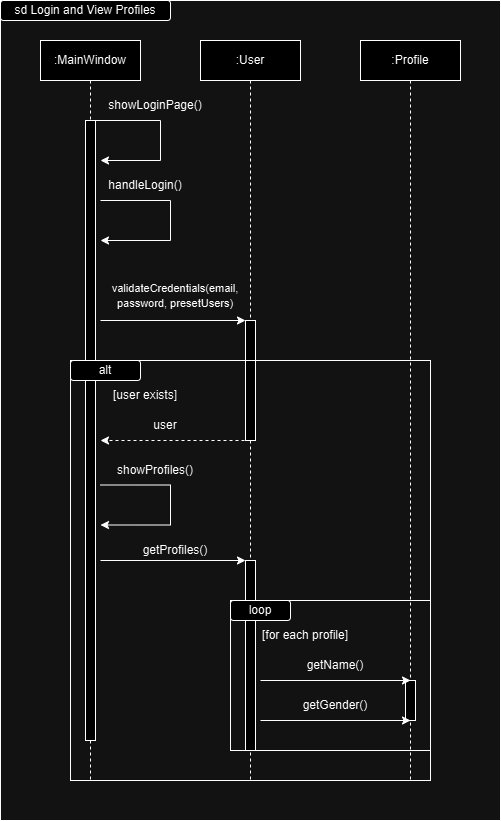

The diagram above was exported from draw.io. Its source (the exported page's mxGraphModel, read from the mxfile embedded in the PNG):
<mxGraphModel dx="1434" dy="772" grid="1" gridSize="10" guides="1" tooltips="1" connect="1" arrows="1" fold="1" page="1" pageScale="1" pageWidth="850" pageHeight="1100" math="0" shadow="0">
  <root>
    <mxCell id="0" />
    <mxCell id="1" parent="0" />
    <mxCell id="aM9ryv3xv72pqoxQDRHE-5" value=":MainWindow" style="shape=umlLifeline;perimeter=lifelinePerimeter;whiteSpace=wrap;html=1;container=0;dropTarget=0;collapsible=0;recursiveResize=0;outlineConnect=0;portConstraint=eastwest;newEdgeStyle={&quot;edgeStyle&quot;:&quot;elbowEdgeStyle&quot;,&quot;elbow&quot;:&quot;vertical&quot;,&quot;curved&quot;:0,&quot;rounded&quot;:0};" parent="1" vertex="1">
      <mxGeometry x="40" y="40" width="100" height="740" as="geometry" />
    </mxCell>
    <mxCell id="aM9ryv3xv72pqoxQDRHE-6" value="" style="html=1;points=[];perimeter=orthogonalPerimeter;outlineConnect=0;targetShapes=umlLifeline;portConstraint=eastwest;newEdgeStyle={&quot;edgeStyle&quot;:&quot;elbowEdgeStyle&quot;,&quot;elbow&quot;:&quot;vertical&quot;,&quot;curved&quot;:0,&quot;rounded&quot;:0};" parent="aM9ryv3xv72pqoxQDRHE-5" vertex="1">
      <mxGeometry x="45" y="80" width="10" height="620" as="geometry" />
    </mxCell>
    <mxCell id="JAwTyXPl-um6qe2AuWOJ-1" value=":User" style="shape=umlLifeline;perimeter=lifelinePerimeter;whiteSpace=wrap;html=1;container=0;dropTarget=0;collapsible=0;recursiveResize=0;outlineConnect=0;portConstraint=eastwest;newEdgeStyle={&quot;edgeStyle&quot;:&quot;elbowEdgeStyle&quot;,&quot;elbow&quot;:&quot;vertical&quot;,&quot;curved&quot;:0,&quot;rounded&quot;:0};" parent="1" vertex="1">
      <mxGeometry x="200" y="40" width="100" height="740" as="geometry" />
    </mxCell>
    <mxCell id="JAwTyXPl-um6qe2AuWOJ-2" value="" style="html=1;points=[];perimeter=orthogonalPerimeter;outlineConnect=0;targetShapes=umlLifeline;portConstraint=eastwest;newEdgeStyle={&quot;edgeStyle&quot;:&quot;elbowEdgeStyle&quot;,&quot;elbow&quot;:&quot;vertical&quot;,&quot;curved&quot;:0,&quot;rounded&quot;:0};" parent="JAwTyXPl-um6qe2AuWOJ-1" vertex="1">
      <mxGeometry x="45" y="520" width="10" height="190" as="geometry" />
    </mxCell>
    <mxCell id="JAwTyXPl-um6qe2AuWOJ-47" value="&lt;span style=&quot;color: rgba(0, 0, 0, 0); font-family: monospace; font-size: 0px; text-align: start;&quot;&gt;%3CmxGraphModel%3E%3Croot%3E%3CmxCell%20id%3D%220%22%2F%3E%3CmxCell%20id%3D%221%22%20parent%3D%220%22%2F%3E%3CmxCell%20id%3D%222%22%20value%3D%22%22%20style%3D%22html%3D1%3Bpoints%3D%5B%5D%3Bperimeter%3DorthogonalPerimeter%3BoutlineConnect%3D0%3BtargetShapes%3DumlLifeline%3BportConstraint%3Deastwest%3BnewEdgeStyle%3D%7B%26quot%3BedgeStyle%26quot%3B%3A%26quot%3BelbowEdgeStyle%26quot%3B%2C%26quot%3Belbow%26quot%3B%3A%26quot%3Bvertical%26quot%3B%2C%26quot%3Bcurved%26quot%3B%3A0%2C%26quot%3Brounded%26quot%3B%3A0%7D%3B%22%20vertex%3D%221%22%20parent%3D%221%22%3E%3CmxGeometry%20x%3D%22435%22%20y%3D%22280%22%20width%3D%2210%22%20height%3D%22120%22%20as%3D%22geometry%22%2F%3E%3C%2FmxCell%3E%3C%2Froot%3E%3C%2FmxGraphModel%3E&lt;/span&gt;&lt;span style=&quot;color: rgba(0, 0, 0, 0); font-family: monospace; font-size: 0px; text-align: start;&quot;&gt;%3CmxGraphModel%3E%3Croot%3E%3CmxCell%20id%3D%220%22%2F%3E%3CmxCell%20id%3D%221%22%20parent%3D%220%22%2F%3E%3CmxCell%20id%3D%222%22%20value%3D%22%22%20style%3D%22html%3D1%3Bpoints%3D%5B%5D%3Bperimeter%3DorthogonalPerimeter%3BoutlineConnect%3D0%3BtargetShapes%3DumlLifeline%3BportConstraint%3Deastwest%3BnewEdgeStyle%3D%7B%26quot%3BedgeStyle%26quot%3B%3A%26quot%3BelbowEdgeStyle%26quot%3B%2C%26quot%3Belbow%26quot%3B%3A%26quot%3Bvertical%26quot%3B%2C%26quot%3Bcurved%26quot%3B%3A0%2C%26quot%3Brounded%26quot%3B%3A0%7D%3B%22%20vertex%3D%221%22%20parent%3D%221%22%3E%3CmxGeometry%20x%3D%22435%22%20y%3D%22280%22%20width%3D%2210%22%20height%3D%22120%22%20as%3D%22geometry%22%2F%3E%3C%2FmxCell%3E%3C%2Froot%3E%3C%2FmxGraphModel%3E&lt;/span&gt;" style="html=1;points=[];perimeter=orthogonalPerimeter;outlineConnect=0;targetShapes=umlLifeline;portConstraint=eastwest;newEdgeStyle={&quot;edgeStyle&quot;:&quot;elbowEdgeStyle&quot;,&quot;elbow&quot;:&quot;vertical&quot;,&quot;curved&quot;:0,&quot;rounded&quot;:0};" parent="JAwTyXPl-um6qe2AuWOJ-1" vertex="1">
      <mxGeometry x="45" y="280" width="10" height="120" as="geometry" />
    </mxCell>
    <mxCell id="JAwTyXPl-um6qe2AuWOJ-3" value=":Profile" style="shape=umlLifeline;perimeter=lifelinePerimeter;whiteSpace=wrap;html=1;container=0;dropTarget=0;collapsible=0;recursiveResize=0;outlineConnect=0;portConstraint=eastwest;newEdgeStyle={&quot;edgeStyle&quot;:&quot;elbowEdgeStyle&quot;,&quot;elbow&quot;:&quot;vertical&quot;,&quot;curved&quot;:0,&quot;rounded&quot;:0};" parent="1" vertex="1">
      <mxGeometry x="360" y="40" width="100" height="740" as="geometry" />
    </mxCell>
    <mxCell id="JAwTyXPl-um6qe2AuWOJ-4" value="&lt;mxGraphModel&gt;&lt;root&gt;&lt;mxCell id=&quot;0&quot;/&gt;&lt;mxCell id=&quot;1&quot; parent=&quot;0&quot;/&gt;&lt;mxCell id=&quot;2&quot; value=&quot;&amp;lt;span style=&amp;quot;color: rgba(0, 0, 0, 0); font-family: monospace; font-size: 0px; text-align: start;&amp;quot;&amp;gt;%3CmxGraphModel%3E%3Croot%3E%3CmxCell%20id%3D%220%22%2F%3E%3CmxCell%20id%3D%221%22%20parent%3D%220%22%2F%3E%3CmxCell%20id%3D%222%22%20value%3D%22%22%20style%3D%22html%3D1%3Bpoints%3D%5B%5D%3Bperimeter%3DorthogonalPerimeter%3BoutlineConnect%3D0%3BtargetShapes%3DumlLifeline%3BportConstraint%3Deastwest%3BnewEdgeStyle%3D%7B%26quot%3BedgeStyle%26quot%3B%3A%26quot%3BelbowEdgeStyle%26quot%3B%2C%26quot%3Belbow%26quot%3B%3A%26quot%3Bvertical%26quot%3B%2C%26quot%3Bcurved%26quot%3B%3A0%2C%26quot%3Brounded%26quot%3B%3A0%7D%3B%22%20vertex%3D%221%22%20parent%3D%221%22%3E%3CmxGeometry%20x%3D%22435%22%20y%3D%22280%22%20width%3D%2210%22%20height%3D%22120%22%20as%3D%22geometry%22%2F%3E%3C%2FmxCell%3E%3C%2Froot%3E%3C%2FmxGraphModel%3E&amp;lt;/span&amp;gt;&amp;lt;span style=&amp;quot;color: rgba(0, 0, 0, 0); font-family: monospace; font-size: 0px; text-align: start;&amp;quot;&amp;gt;%3CmxGraphModel%3E%3Croot%3E%3CmxCell%20id%3D%220%22%2F%3E%3CmxCell%20id%3D%221%22%20parent%3D%220%22%2F%3E%3CmxCell%20id%3D%222%22%20value%3D%22%22%20style%3D%22html%3D1%3Bpoints%3D%5B%5D%3Bperimeter%3DorthogonalPerimeter%3BoutlineConnect%3D0%3BtargetShapes%3DumlLifeline%3BportConstraint%3Deastwest%3BnewEdgeStyle%3D%7B%26quot%3BedgeStyle%26quot%3B%3A%26quot%3BelbowEdgeStyle%26quot%3B%2C%26quot%3Belbow%26quot%3B%3A%26quot%3Bvertical%26quot%3B%2C%26quot%3Bcurved%26quot%3B%3A0%2C%26quot%3Brounded%26quot%3B%3A0%7D%3B%22%20vertex%3D%221%22%20parent%3D%221%22%3E%3CmxGeometry%20x%3D%22435%22%20y%3D%22280%22%20width%3D%2210%22%20height%3D%22120%22%20as%3D%22geometry%22%2F%3E%3C%2FmxCell%3E%3C%2Froot%3E%3C%2FmxGraphModel%3E" style="html=1;points=[];perimeter=orthogonalPerimeter;outlineConnect=0;targetShapes=umlLifeline;portConstraint=eastwest;newEdgeStyle={&quot;edgeStyle&quot;:&quot;elbowEdgeStyle&quot;,&quot;elbow&quot;:&quot;vertical&quot;,&quot;curved&quot;:0,&quot;rounded&quot;:0};" parent="JAwTyXPl-um6qe2AuWOJ-3" vertex="1">
      <mxGeometry x="45" y="640" width="10" height="40" as="geometry" />
    </mxCell>
    <mxCell id="JAwTyXPl-um6qe2AuWOJ-11" value="showLoginPage()" style="text;html=1;align=center;verticalAlign=middle;whiteSpace=wrap;rounded=0;" parent="1" vertex="1">
      <mxGeometry x="80" y="100" width="150" height="10" as="geometry" />
    </mxCell>
    <mxCell id="JAwTyXPl-um6qe2AuWOJ-13" value="handleLogin()" style="text;html=1;align=center;verticalAlign=middle;whiteSpace=wrap;rounded=0;" parent="1" vertex="1">
      <mxGeometry x="70" y="180" width="150" height="10" as="geometry" />
    </mxCell>
    <mxCell id="JAwTyXPl-um6qe2AuWOJ-15" value="&lt;font style=&quot;font-size: 11px;&quot;&gt;validateCredentials(email, password, presetUsers)&lt;/font&gt;" style="text;html=1;align=center;verticalAlign=middle;whiteSpace=wrap;rounded=0;" parent="1" vertex="1">
      <mxGeometry x="100" y="290" width="150" height="10" as="geometry" />
    </mxCell>
    <mxCell id="JAwTyXPl-um6qe2AuWOJ-17" value="" style="endArrow=none;html=1;rounded=0;" parent="1" edge="1">
      <mxGeometry width="50" height="50" relative="1" as="geometry">
        <mxPoint x="100" y="200" as="sourcePoint" />
        <mxPoint x="170" y="200" as="targetPoint" />
      </mxGeometry>
    </mxCell>
    <mxCell id="JAwTyXPl-um6qe2AuWOJ-18" value="" style="endArrow=none;html=1;rounded=0;" parent="1" edge="1">
      <mxGeometry width="50" height="50" relative="1" as="geometry">
        <mxPoint x="170" y="240" as="sourcePoint" />
        <mxPoint x="170" y="200" as="targetPoint" />
      </mxGeometry>
    </mxCell>
    <mxCell id="JAwTyXPl-um6qe2AuWOJ-19" value="" style="endArrow=classic;html=1;rounded=0;" parent="1" edge="1">
      <mxGeometry width="50" height="50" relative="1" as="geometry">
        <mxPoint x="170" y="240" as="sourcePoint" />
        <mxPoint x="100" y="240" as="targetPoint" />
      </mxGeometry>
    </mxCell>
    <mxCell id="JAwTyXPl-um6qe2AuWOJ-20" value="" style="endArrow=classic;html=1;rounded=0;" parent="1" edge="1">
      <mxGeometry width="50" height="50" relative="1" as="geometry">
        <mxPoint x="100" y="320" as="sourcePoint" />
        <mxPoint x="245" y="320" as="targetPoint" />
      </mxGeometry>
    </mxCell>
    <mxCell id="JAwTyXPl-um6qe2AuWOJ-21" value="" style="rounded=0;whiteSpace=wrap;html=1;fillColor=none;movable=1;resizable=1;rotatable=1;deletable=1;editable=1;locked=0;connectable=1;" parent="1" vertex="1">
      <mxGeometry x="70" y="360" width="360" height="420" as="geometry" />
    </mxCell>
    <mxCell id="JAwTyXPl-um6qe2AuWOJ-25" value="alt" style="rounded=1;whiteSpace=wrap;html=1;" parent="1" vertex="1">
      <mxGeometry x="70" y="360" width="70" height="20" as="geometry" />
    </mxCell>
    <mxCell id="JAwTyXPl-um6qe2AuWOJ-28" value="" style="endArrow=classic;html=1;rounded=0;dashed=1;" parent="1" edge="1">
      <mxGeometry width="50" height="50" relative="1" as="geometry">
        <mxPoint x="250" y="440" as="sourcePoint" />
        <mxPoint x="100" y="440" as="targetPoint" />
      </mxGeometry>
    </mxCell>
    <mxCell id="JAwTyXPl-um6qe2AuWOJ-29" value="user" style="text;html=1;align=center;verticalAlign=middle;whiteSpace=wrap;rounded=0;" parent="1" vertex="1">
      <mxGeometry x="90" y="420" width="150" height="10" as="geometry" />
    </mxCell>
    <mxCell id="JAwTyXPl-um6qe2AuWOJ-30" value="" style="endArrow=none;html=1;rounded=0;" parent="1" edge="1">
      <mxGeometry width="50" height="50" relative="1" as="geometry">
        <mxPoint x="100" y="484.5" as="sourcePoint" />
        <mxPoint x="170" y="484.5" as="targetPoint" />
      </mxGeometry>
    </mxCell>
    <mxCell id="JAwTyXPl-um6qe2AuWOJ-31" value="" style="endArrow=none;html=1;rounded=0;" parent="1" edge="1">
      <mxGeometry width="50" height="50" relative="1" as="geometry">
        <mxPoint x="170" y="524.5" as="sourcePoint" />
        <mxPoint x="170" y="484.5" as="targetPoint" />
      </mxGeometry>
    </mxCell>
    <mxCell id="JAwTyXPl-um6qe2AuWOJ-32" value="" style="endArrow=classic;html=1;rounded=0;" parent="1" edge="1">
      <mxGeometry width="50" height="50" relative="1" as="geometry">
        <mxPoint x="170" y="524.5" as="sourcePoint" />
        <mxPoint x="100" y="524.5" as="targetPoint" />
      </mxGeometry>
    </mxCell>
    <mxCell id="JAwTyXPl-um6qe2AuWOJ-33" value="showProfiles()" style="text;html=1;align=center;verticalAlign=middle;whiteSpace=wrap;rounded=0;" parent="1" vertex="1">
      <mxGeometry x="80" y="460" width="150" height="20" as="geometry" />
    </mxCell>
    <mxCell id="JAwTyXPl-um6qe2AuWOJ-34" value="" style="endArrow=classic;html=1;rounded=0;" parent="1" edge="1">
      <mxGeometry width="50" height="50" relative="1" as="geometry">
        <mxPoint x="100" y="560" as="sourcePoint" />
        <mxPoint x="245" y="560" as="targetPoint" />
      </mxGeometry>
    </mxCell>
    <mxCell id="JAwTyXPl-um6qe2AuWOJ-35" value="getProfiles()" style="text;html=1;align=center;verticalAlign=middle;whiteSpace=wrap;rounded=0;" parent="1" vertex="1">
      <mxGeometry x="100" y="540" width="150" height="20" as="geometry" />
    </mxCell>
    <mxCell id="JAwTyXPl-um6qe2AuWOJ-36" value="" style="rounded=0;whiteSpace=wrap;html=1;fillColor=none;" parent="1" vertex="1">
      <mxGeometry x="230" y="600" width="200" height="150" as="geometry" />
    </mxCell>
    <mxCell id="JAwTyXPl-um6qe2AuWOJ-37" value="loop" style="rounded=1;whiteSpace=wrap;html=1;" parent="1" vertex="1">
      <mxGeometry x="230" y="600" width="60" height="20" as="geometry" />
    </mxCell>
    <mxCell id="JAwTyXPl-um6qe2AuWOJ-38" value="[user exists]" style="text;html=1;align=center;verticalAlign=middle;whiteSpace=wrap;rounded=0;" parent="1" vertex="1">
      <mxGeometry x="70" y="390" width="150" height="10" as="geometry" />
    </mxCell>
    <mxCell id="JAwTyXPl-um6qe2AuWOJ-39" value="[for each profile]" style="text;html=1;align=center;verticalAlign=middle;whiteSpace=wrap;rounded=0;" parent="1" vertex="1">
      <mxGeometry x="230" y="630" width="150" height="10" as="geometry" />
    </mxCell>
    <mxCell id="JAwTyXPl-um6qe2AuWOJ-40" value="" style="endArrow=classic;html=1;rounded=0;" parent="1" edge="1">
      <mxGeometry width="50" height="50" relative="1" as="geometry">
        <mxPoint x="260" y="680" as="sourcePoint" />
        <mxPoint x="410" y="680" as="targetPoint" />
      </mxGeometry>
    </mxCell>
    <mxCell id="JAwTyXPl-um6qe2AuWOJ-41" value="getName()" style="text;html=1;align=center;verticalAlign=middle;whiteSpace=wrap;rounded=0;" parent="1" vertex="1">
      <mxGeometry x="260" y="660" width="150" height="10" as="geometry" />
    </mxCell>
    <mxCell id="JAwTyXPl-um6qe2AuWOJ-43" value="" style="endArrow=classic;html=1;rounded=0;" parent="1" edge="1">
      <mxGeometry width="50" height="50" relative="1" as="geometry">
        <mxPoint x="260" y="720" as="sourcePoint" />
        <mxPoint x="410" y="720" as="targetPoint" />
      </mxGeometry>
    </mxCell>
    <mxCell id="JAwTyXPl-um6qe2AuWOJ-44" value="getGender()" style="text;html=1;align=center;verticalAlign=middle;whiteSpace=wrap;rounded=0;" parent="1" vertex="1">
      <mxGeometry x="260" y="700" width="150" height="10" as="geometry" />
    </mxCell>
    <mxCell id="0OL1RkCAftM1doT05Ic3-1" value="" style="endArrow=none;html=1;rounded=0;" parent="1" edge="1">
      <mxGeometry width="50" height="50" relative="1" as="geometry">
        <mxPoint x="90" y="120" as="sourcePoint" />
        <mxPoint x="160" y="120" as="targetPoint" />
      </mxGeometry>
    </mxCell>
    <mxCell id="0OL1RkCAftM1doT05Ic3-2" value="" style="endArrow=none;html=1;rounded=0;" parent="1" edge="1">
      <mxGeometry width="50" height="50" relative="1" as="geometry">
        <mxPoint x="160" y="160" as="sourcePoint" />
        <mxPoint x="160" y="120" as="targetPoint" />
      </mxGeometry>
    </mxCell>
    <mxCell id="0OL1RkCAftM1doT05Ic3-3" value="" style="endArrow=classic;html=1;rounded=0;" parent="1" edge="1">
      <mxGeometry width="50" height="50" relative="1" as="geometry">
        <mxPoint x="160" y="160" as="sourcePoint" />
        <mxPoint x="100" y="160" as="targetPoint" />
      </mxGeometry>
    </mxCell>
    <mxCell id="j9_-FAawQNzRvvIEYwya-1" value="" style="rounded=0;whiteSpace=wrap;html=1;fillColor=none;" vertex="1" parent="1">
      <mxGeometry width="500" height="820" as="geometry" />
    </mxCell>
    <mxCell id="j9_-FAawQNzRvvIEYwya-2" value="sd Login and View Profiles" style="rounded=1;whiteSpace=wrap;html=1;" vertex="1" parent="1">
      <mxGeometry width="170" height="20" as="geometry" />
    </mxCell>
  </root>
</mxGraphModel>